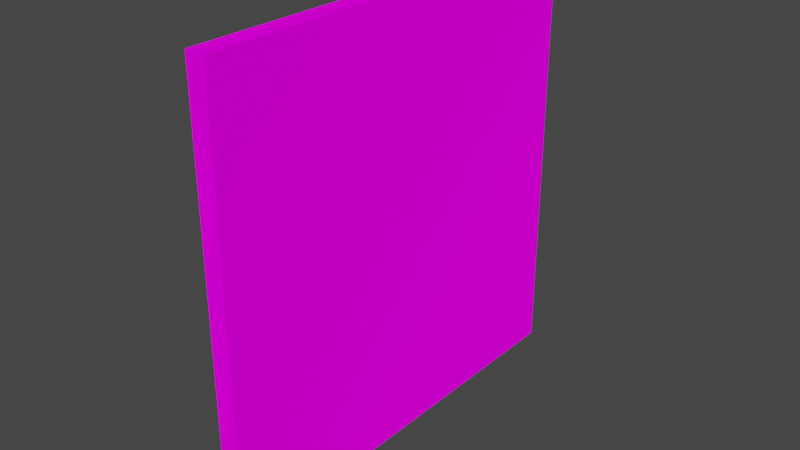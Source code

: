 # Source: kare.blend  (saved by Blender 2.91.10; exported with 4.5.12 LTS)
import bpy
from mathutils import Matrix  # noqa: F401  (used for matrix-valued properties, if any)

bpy.ops.wm.read_factory_settings(use_empty=True)
scene = bpy.context.scene
scene.name = 'Scene'

# ---- collections
col_collection = bpy.data.collections.new('Collection'); scene.collection.children.link(col_collection)

# ---- images (referenced by path relative to the original .blend; pixels are not part of the script)
import os
ASSET_DIR = os.environ.get("B2B_ASSET_DIR", "")  # directory of the original .blend (textures are referenced by path, not embedded)
HERE = os.path.dirname(os.path.abspath(__file__))  # packed textures are extracted next to this script under _unpacked/

def load_image(name, relpath, width, height, colorspace="sRGB"):
    """Load a texture the original file referenced (path relative to the .blend, or extracted next to this script)."""
    p = next((c for c in (os.path.join(HERE, relpath), os.path.join(ASSET_DIR, relpath)) if relpath and os.path.exists(c)), "")
    if p:
        img = bpy.data.images.load(p, check_existing=True)
        img.name = name
    else:  # same state as the original file: an image datablock whose file is absent (Cycles renders it pink)
        img = bpy.data.images.new(name, width, height)
        img.source = "FILE"
        img.filepath = "//" + (relpath or name)
    img.colorspace_settings.name = colorspace
    return img
img_durak_png = load_image('durak.png', 'durak.png', 1024, 1024, 'sRGB')

# ---- materials (node trees are filled in below, after node groups)
mat_material_001 = bpy.data.materials.new('Material.001')
mat_material_001.use_transparent_shadow = False

# ---- material node trees
mat_material_001.use_nodes = True; mat_material_001.node_tree.nodes.clear()
_N = mat_material_001.node_tree.nodes; _L = mat_material_001.node_tree.links
n0 = _N.new('ShaderNodeOutputMaterial'); n0.name = 'Material Output'; n0.location = (300, 300)
n1 = _N.new('ShaderNodeBsdfDiffuse'); n1.name = 'Diffuse BSDF'; n1.location = (10, 300)
n1.inputs[1].default_value = 0.5
n2 = _N.new('ShaderNodeTexImage'); n2.name = 'Image Texture'; n2.location = (-280, 280)
n2.image = img_durak_png
_L.new(n1.outputs[0], n0.inputs[0])
_L.new(n2.outputs[0], n1.inputs[0])
n0.is_active_output = True

# ---- world
world_world = bpy.data.worlds.new('World'); scene.world = world_world
world_world.use_nodes = True; world_world.node_tree.nodes.clear()
_N = world_world.node_tree.nodes; _L = world_world.node_tree.links
n0 = _N.new('ShaderNodeOutputWorld'); n0.name = 'World Output'; n0.location = (300, 300)
n1 = _N.new('ShaderNodeBackground'); n1.name = 'Background'; n1.location = (10, 300)
n1.inputs[0].default_value = (0.05088, 0.05088, 0.05088, 1.0)
_L.new(n1.outputs[0], n0.inputs[0])
n0.is_active_output = True
world_world.color = (0.05088, 0.05088, 0.05088)
world_world.use_sun_shadow = False
world_world.sun_shadow_jitter_overblur = 0.0

# ---- meshes
me_cube_001 = bpy.data.meshes.new('Cube.001')
me_cube_001.from_pydata([(-0.01, -0.225, -0.225), (-0.01, -0.225, 0.225), (-0.01, 0.225, -0.225), (-0.01, 0.225, 0.225), (0.01, -0.225, -0.225), (0.01, -0.225, 0.225), (0.01, 0.225, -0.225), (0.01, 0.225, 0.225)], [], [(0, 1, 3, 2), (2, 3, 7, 6), (6, 7, 5, 4), (4, 5, 1, 0), (2, 6, 4, 0), (7, 3, 1, 5)])
_uv = me_cube_001.uv_layers.new(name='UVMap')
_uv.uv.foreach_set('vector', [0.345, 0.61, 0.345, 0.61, 0.345, 0.61, 0.345, 0.61, 0.345, 0.61, 0.345, 0.61, 0.345, 0.61, 0.345, 0.61, 0.9982, 0.001189, 0.9963, 0.9957, 0.001802, 0.9938, 0.003689, -0.0006984, 0.345, 0.61, 0.345, 0.61, 0.345, 0.61, 0.345, 0.61, 0.345, 0.61, 0.345, 0.61, 0.345, 0.61, 0.345, 0.61, 0.345, 0.61, 0.345, 0.61, 0.345, 0.61, 0.345, 0.61])
me_cube_001.materials.append(mat_material_001)
me_cube_001.use_remesh_fix_poles = True
me_cube_001.use_remesh_preserve_attributes = False
me_cube_001.use_mirror_vertex_groups = False
me_cube_001.update()

# ---- objects
ob_cube = bpy.data.objects.new('Cube', me_cube_001)

# ---- transforms, parenting, visibility, modifiers, constraints
ob_cube.location = (0.0, 0.0, 0.0)
ob_cube.lineart.crease_threshold = 0.0

# ---- collection membership
col_collection.objects.link(ob_cube)

# ---- scene / render settings (as saved in the file)
scene.frame_start = 1; scene.frame_end = 250; scene.frame_set(1)
scene.render.engine = 'BLENDER_EEVEE_NEXT'
scene.cycles.use_denoising = False
scene.cycles.samples = 128
scene.cycles.sampling_pattern = 'TABULATED_SOBOL'
scene.cycles.use_adaptive_sampling = False
scene.cycles.use_light_tree = False
scene.view_settings.view_transform = 'Filmic'
bpy.context.view_layer.update()

# ---- added for rendering (the .blend has no active camera and no usable light): camera, sun
cam_auto = bpy.data.cameras.new('AutoCamera')
cam_auto.lens = 50.0
cam_auto.sensor_width = 36.0
cam_auto.clip_end = 1000.0
ob_auto_camera = bpy.data.objects.new('AutoCamera', cam_auto)
scene.collection.objects.link(ob_auto_camera)
ob_auto_camera.location = (0.5891, -0.70692, 0.47128)
ob_auto_camera.rotation_euler = (1.09748, -7.21219e-08, 0.694738)
scene.camera = ob_auto_camera
light_auto_sun = bpy.data.lights.new('AutoSun', 'SUN')
light_auto_sun.energy = 3.0
light_auto_sun.angle = 0.0523599
ob_auto_sun = bpy.data.objects.new('AutoSun', light_auto_sun)
scene.collection.objects.link(ob_auto_sun)
ob_auto_sun.rotation_euler = (0.872665, 0.174533, 0.523599)
bpy.context.view_layer.update()
